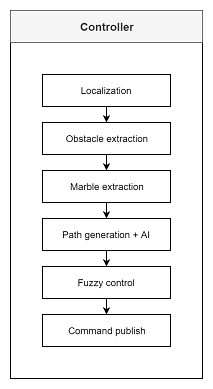

The diagram above was exported from draw.io. Its source (the exported page's mxGraphModel, read from the mxfile embedded in the PNG):
<mxGraphModel dx="1086" dy="816" grid="1" gridSize="10" guides="1" tooltips="1" connect="1" arrows="1" fold="1" page="1" pageScale="1" pageWidth="850" pageHeight="1100" math="0" shadow="0">
  <root>
    <mxCell id="0" />
    <mxCell id="1" parent="0" />
    <mxCell id="2" value="" style="rounded=0;whiteSpace=wrap;html=1;" vertex="1" parent="1">
      <mxGeometry x="80" y="80" width="240" height="420" as="geometry" />
    </mxCell>
    <mxCell id="3" value="Controller" style="rounded=0;whiteSpace=wrap;html=1;fillColor=#f5f5f5;strokeColor=#666666;fontColor=#333333;fontStyle=1;fontSize=14;" vertex="1" parent="1">
      <mxGeometry x="80" y="40" width="240" height="40" as="geometry" />
    </mxCell>
    <mxCell id="4" style="edgeStyle=orthogonalEdgeStyle;rounded=0;orthogonalLoop=1;jettySize=auto;html=1;" edge="1" source="5" target="7" parent="1">
      <mxGeometry relative="1" as="geometry" />
    </mxCell>
    <mxCell id="5" value="Localization" style="rounded=0;whiteSpace=wrap;html=1;" vertex="1" parent="1">
      <mxGeometry x="120" y="120" width="160" height="40" as="geometry" />
    </mxCell>
    <mxCell id="6" style="edgeStyle=orthogonalEdgeStyle;rounded=0;orthogonalLoop=1;jettySize=auto;html=1;" edge="1" source="7" target="9" parent="1">
      <mxGeometry relative="1" as="geometry">
        <mxPoint x="200" y="240" as="targetPoint" />
      </mxGeometry>
    </mxCell>
    <mxCell id="7" value="Obstacle extraction" style="rounded=0;whiteSpace=wrap;html=1;" vertex="1" parent="1">
      <mxGeometry x="120" y="180" width="160" height="40" as="geometry" />
    </mxCell>
    <mxCell id="8" style="edgeStyle=orthogonalEdgeStyle;rounded=0;orthogonalLoop=1;jettySize=auto;html=1;" edge="1" source="9" target="11" parent="1">
      <mxGeometry relative="1" as="geometry" />
    </mxCell>
    <mxCell id="9" value="Marble extraction" style="rounded=0;whiteSpace=wrap;html=1;" vertex="1" parent="1">
      <mxGeometry x="120" y="240" width="160" height="40" as="geometry" />
    </mxCell>
    <mxCell id="10" style="edgeStyle=orthogonalEdgeStyle;rounded=0;orthogonalLoop=1;jettySize=auto;html=1;" edge="1" source="11" target="13" parent="1">
      <mxGeometry relative="1" as="geometry" />
    </mxCell>
    <mxCell id="11" value="Path generation + AI" style="rounded=0;whiteSpace=wrap;html=1;" vertex="1" parent="1">
      <mxGeometry x="120" y="300" width="160" height="40" as="geometry" />
    </mxCell>
    <mxCell id="12" style="edgeStyle=orthogonalEdgeStyle;rounded=0;orthogonalLoop=1;jettySize=auto;html=1;" edge="1" source="13" target="14" parent="1">
      <mxGeometry relative="1" as="geometry" />
    </mxCell>
    <mxCell id="13" value="Fuzzy control" style="rounded=0;whiteSpace=wrap;html=1;" vertex="1" parent="1">
      <mxGeometry x="120" y="360" width="160" height="40" as="geometry" />
    </mxCell>
    <mxCell id="14" value="Command publish" style="rounded=0;whiteSpace=wrap;html=1;" vertex="1" parent="1">
      <mxGeometry x="120" y="420" width="160" height="40" as="geometry" />
    </mxCell>
  </root>
</mxGraphModel>